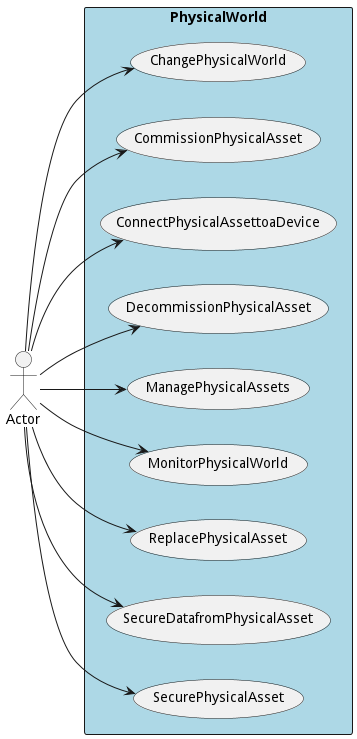

The diagram above was rendered by PlantUML. Its source (embedded in the PNG):
@startuml

left to right direction
Actor "Actor" as Actor
Actor "Actor" as Actor
Actor "Actor" as Actor
Actor "Actor" as Actor
Actor "Actor" as Actor
Actor "Actor" as Actor
Actor "Actor" as Actor
Actor "Actor" as Actor
Actor "Actor" as Actor


rectangle "PhysicalWorld" #lightblue {
usecase "ChangePhysicalWorld" as ChangePhysicalWorld
    Actor --> ChangePhysicalWorld
    usecase "CommissionPhysicalAsset" as CommissionPhysicalAsset
    Actor --> CommissionPhysicalAsset
    usecase "ConnectPhysicalAssettoaDevice" as ConnectPhysicalAssettoaDevice
    Actor --> ConnectPhysicalAssettoaDevice
    usecase "DecommissionPhysicalAsset" as DecommissionPhysicalAsset
    Actor --> DecommissionPhysicalAsset
    usecase "ManagePhysicalAssets" as ManagePhysicalAssets
    Actor --> ManagePhysicalAssets
    usecase "MonitorPhysicalWorld" as MonitorPhysicalWorld
    Actor --> MonitorPhysicalWorld
    usecase "ReplacePhysicalAsset" as ReplacePhysicalAsset
    Actor --> ReplacePhysicalAsset
    usecase "SecureDatafromPhysicalAsset" as SecureDatafromPhysicalAsset
    Actor --> SecureDatafromPhysicalAsset
    usecase "SecurePhysicalAsset" as SecurePhysicalAsset
    Actor --> SecurePhysicalAsset
    }


@enduml